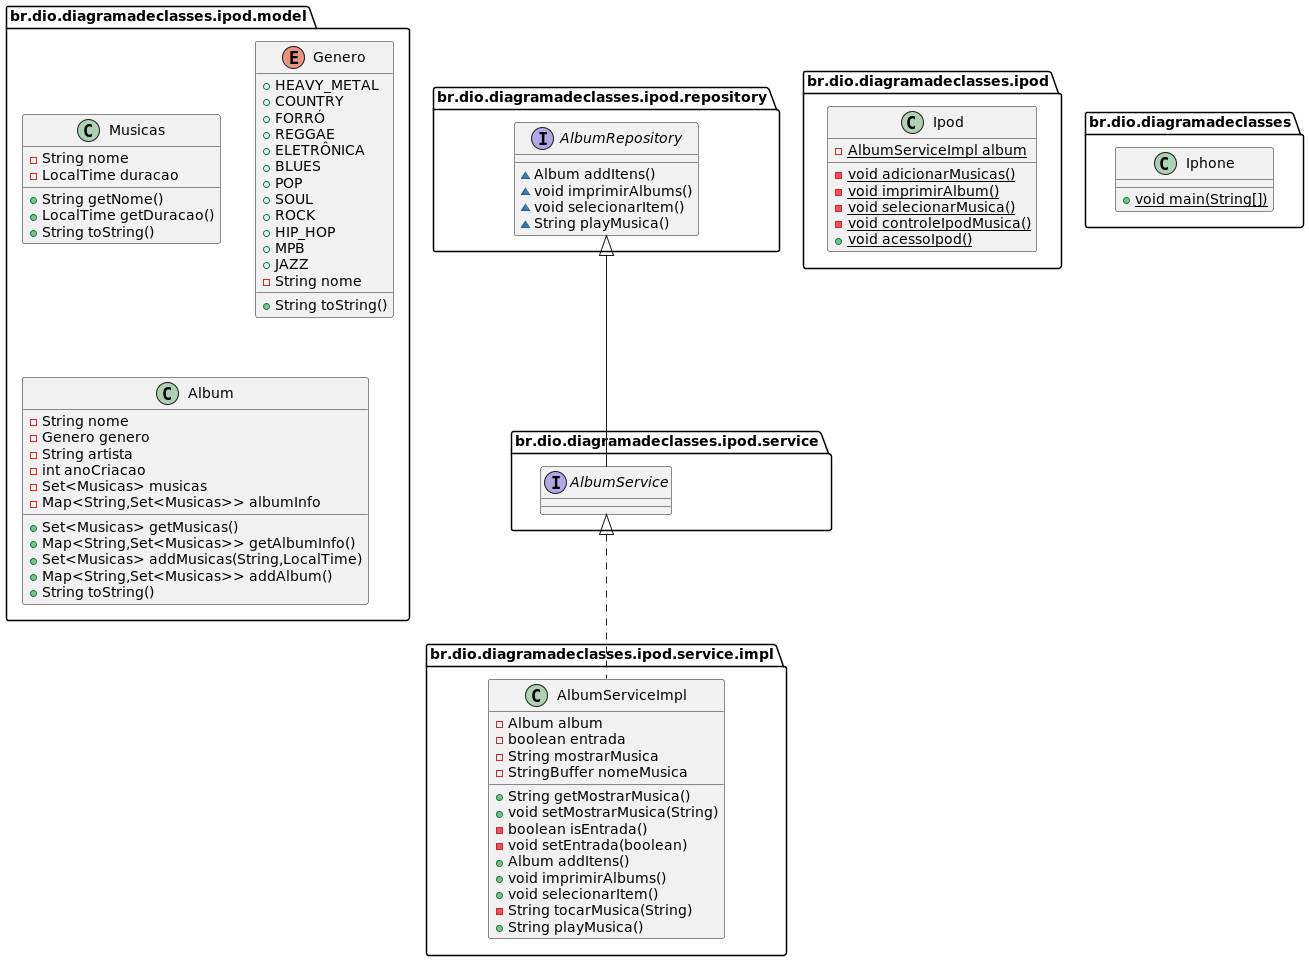

The diagram above was rendered by PlantUML. Its source (embedded in the PNG):
@startuml
interface br.dio.diagramadeclasses.ipod.service.AlbumService {
}
class br.dio.diagramadeclasses.ipod.model.Musicas {
- String nome
- LocalTime duracao
+ String getNome()
+ LocalTime getDuracao()
+ String toString()
}
interface br.dio.diagramadeclasses.ipod.repository.AlbumRepository {
~ Album addItens()
~ void imprimirAlbums()
~ void selecionarItem()
~ String playMusica()
}
enum br.dio.diagramadeclasses.ipod.model.Genero {
+  HEAVY_METAL
+  COUNTRY
+  FORRÓ
+  REGGAE
+  ELETRÔNICA
+  BLUES
+  POP
+  SOUL
+  ROCK
+  HIP_HOP
+  MPB
+  JAZZ
- String nome
+ String toString()
}
class br.dio.diagramadeclasses.ipod.Ipod {
- {static} AlbumServiceImpl album
- {static} void adicionarMusicas()
- {static} void imprimirAlbum()
- {static} void selecionarMusica()
- {static} void controleIpodMusica()
+ {static} void acessoIpod()
}
class br.dio.diagramadeclasses.Iphone {
+ {static} void main(String[])
}
class br.dio.diagramadeclasses.ipod.service.impl.AlbumServiceImpl {
- Album album
- boolean entrada
- String mostrarMusica
- StringBuffer nomeMusica
+ String getMostrarMusica()
+ void setMostrarMusica(String)
- boolean isEntrada()
- void setEntrada(boolean)
+ Album addItens()
+ void imprimirAlbums()
+ void selecionarItem()
- String tocarMusica(String)
+ String playMusica()
}
class br.dio.diagramadeclasses.ipod.model.Album {
- String nome
- Genero genero
- String artista
- int anoCriacao
- Set<Musicas> musicas
- Map<String,Set<Musicas>> albumInfo
+ Set<Musicas> getMusicas()
+ Map<String,Set<Musicas>> getAlbumInfo()
+ Set<Musicas> addMusicas(String,LocalTime)
+ Map<String,Set<Musicas>> addAlbum()
+ String toString()
}


br.dio.diagramadeclasses.ipod.repository.AlbumRepository <|-- br.dio.diagramadeclasses.ipod.service.AlbumService
br.dio.diagramadeclasses.ipod.service.AlbumService <|.. br.dio.diagramadeclasses.ipod.service.impl.AlbumServiceImpl
@enduml